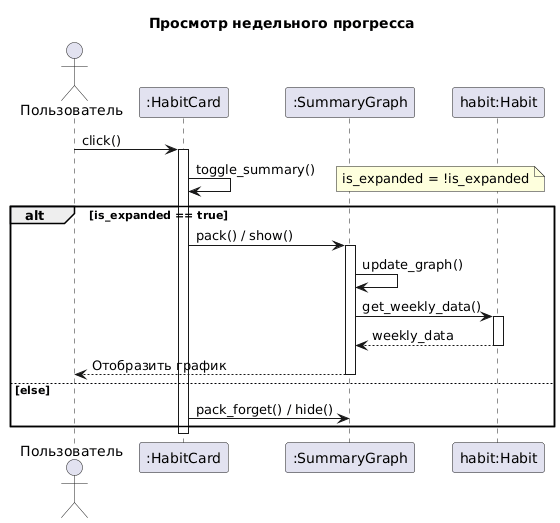

The diagram above was rendered by PlantUML. Its source (embedded in the PNG):
@startuml
title Просмотр недельного прогресса

actor Пользователь as User
participant ":HabitCard" as Card
participant ":SummaryGraph" as Graph
participant "habit:Habit" as Habit

User -> Card : click()
activate Card
Card -> Card : toggle_summary()
note right: is_expanded = !is_expanded
alt is_expanded == true
  Card -> Graph : pack() / show()
  activate Graph
  Graph -> Graph : update_graph()
  Graph -> Habit : get_weekly_data()
  activate Habit
  Habit --> Graph : weekly_data
  deactivate Habit
  Graph --> User : Отобразить график
  deactivate Graph
else else
  Card -> Graph : pack_forget() / hide()
end
deactivate Card
@enduml